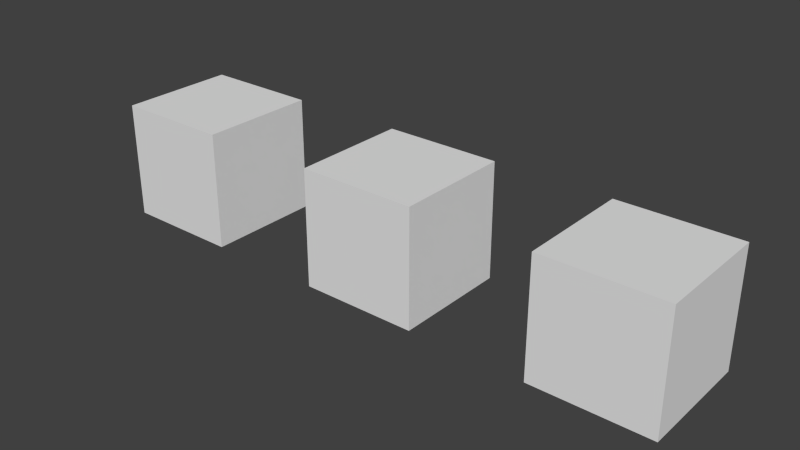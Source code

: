 # Source: COTC_2Mat_Manip_SolidCamera.test.blend  (saved by Blender 2.77.0; exported with 4.5.12 LTS)
import bpy
from mathutils import Matrix  # noqa: F401  (used for matrix-valued properties, if any)

bpy.ops.wm.read_factory_settings(use_empty=True)
scene = bpy.context.scene
scene.name = 'Scene'

# ---- collections
col_collection_1 = bpy.data.collections.new('Collection 1'); scene.collection.children.link(col_collection_1)

# ---- materials (node trees are filled in below, after node groups)
mat_solid_camera = bpy.data.materials.new('solid camera')
mat_solid_camera.alpha_threshold = 0.0
mat_solid_camera.use_transparent_shadow = False
mat_solid_camera.roughness = 0.5
mat_panel_tex = bpy.data.materials.new('Panel Tex')
mat_panel_tex.alpha_threshold = 0.0
mat_panel_tex.use_transparent_shadow = False
mat_panel_tex.roughness = 0.5
mat_panel_tex.line_color = (0.0, 0.0, 0.0, 1.0)
mat_texa = bpy.data.materials.new('TexA')
mat_texa.alpha_threshold = 0.0
mat_texa.use_transparent_shadow = False
mat_texa.roughness = 0.5
mat_texa.line_color = (0.0, 0.0, 0.0, 1.0)

# ---- material node trees

# ---- world
world_world = bpy.data.worlds.new('World'); scene.world = world_world
world_world.color = (0.05088, 0.05088, 0.05088)
world_world.use_sun_shadow = False
world_world.sun_shadow_jitter_overblur = 0.0
world_world.cycles.sampling_method = 'NONE'
world_world.cycles.sample_map_resolution = 256

# ---- meshes
me_cube_001 = bpy.data.meshes.new('Cube.001')
me_cube_001.from_pydata([(-1.0, -1.0, -1.0), (-1.0, -1.0, 1.0), (-1.0, 1.0, -1.0), (-1.0, 1.0, 1.0), (1.0, -1.0, -1.0), (1.0, -1.0, 1.0), (1.0, 1.0, -1.0), (1.0, 1.0, 1.0)], [], [(1, 3, 2, 0), (3, 7, 6, 2), (7, 5, 4, 6), (5, 1, 0, 4), (0, 2, 6, 4), (5, 7, 3, 1)])
me_cube_001.materials.append(mat_solid_camera)
me_cube_001.use_remesh_preserve_volume = False
me_cube_001.use_remesh_preserve_attributes = False
me_cube_001.use_mirror_vertex_groups = False
me_cube_001.update()
me_cube_003 = bpy.data.meshes.new('Cube.003')
me_cube_003.from_pydata([(1.0, 1.0, -1.0), (1.0, -1.0, -1.0), (-1.0, -1.0, -1.0), (-1.0, 1.0, -1.0), (1.0, 1.0, 1.0), (1.0, -1.0, 1.0), (-1.0, -1.0, 1.0), (-1.0, 1.0, 1.0)], [], [(0, 1, 2, 3), (4, 7, 6, 5), (0, 4, 5, 1), (1, 5, 6, 2), (2, 6, 7, 3), (4, 0, 3, 7)])
_uv = me_cube_003.uv_layers.new(name='UVMap')
_uv.uv.foreach_set('vector', [2.98e-08, 1.0, 0.5, 1.0, 0.5, 1.5, 0.0, 1.5, 1.0, 0.5, 1.0, 1.0, 0.5, 1.0, 0.5, 0.5, 1.0, 0.5, 0.5, 0.5, 0.5, 0.0, 1.0, 2.98e-08, 4.47e-08, 0.5, 0.0, 1.937e-07, 0.5, 0.0, 0.5, 0.5, 1.5, 0.5, 1.0, 0.5, 1.0, 1.341e-07, 1.5, 0.0, 0.0, 0.5, 0.5, 0.5, 0.5, 1.0, 4.47e-08, 1.0])
me_cube_003.materials.append(mat_panel_tex)
me_cube_003.use_remesh_preserve_volume = False
me_cube_003.use_remesh_preserve_attributes = False
me_cube_003.use_mirror_vertex_groups = False
me_cube_003.auto_texspace = False
me_cube_003.update()
me_cube = bpy.data.meshes.new('Cube')
me_cube.from_pydata([(1.0, 1.0, -1.0), (1.0, -1.0, -1.0), (-1.0, -1.0, -1.0), (-1.0, 1.0, -1.0), (1.0, 1.0, 1.0), (1.0, -1.0, 1.0), (-1.0, -1.0, 1.0), (-1.0, 1.0, 1.0)], [], [(0, 1, 2, 3), (4, 7, 6, 5), (0, 4, 5, 1), (1, 5, 6, 2), (2, 6, 7, 3), (4, 0, 3, 7)])
_uv = me_cube.uv_layers.new(name='UVMap')
_uv.uv.foreach_set('vector', [2.98e-08, 1.0, 0.5, 1.0, 0.5, 1.5, 0.0, 1.5, 1.0, 0.5, 1.0, 1.0, 0.5, 1.0, 0.5, 0.5, 1.0, 0.5, 0.5, 0.5, 0.5, 0.0, 1.0, 2.98e-08, 4.47e-08, 0.5, 0.0, 1.937e-07, 0.5, 0.0, 0.5, 0.5, 1.5, 0.5, 1.0, 0.5, 1.0, 1.341e-07, 1.5, 0.0, 0.0, 0.5, 0.5, 0.5, 0.5, 1.0, 4.47e-08, 1.0])
me_cube.materials.append(mat_texa)
me_cube.use_remesh_preserve_volume = False
me_cube.use_remesh_preserve_attributes = False
me_cube.use_mirror_vertex_groups = False
me_cube.auto_texspace = False
me_cube.update()

# ---- objects
ob_cube_002 = bpy.data.objects.new('Cube.002', me_cube_001)
ob_cube_001 = bpy.data.objects.new('Cube.001', me_cube_003)
ob_cube = bpy.data.objects.new('Cube', me_cube)

# ---- transforms, parenting, visibility, modifiers, constraints
ob_cube_002.location = (-4.0, 0.0, 1.0)
ob_cube_002.lineart.crease_threshold = 0.0
ob_cube_001.location = (4.0, 0.0, 1.0)
ob_cube_001.lock_rotations_4d = False
ob_cube_001.empty_display_type = 'ARROWS'
ob_cube_001.lineart.crease_threshold = 0.0
ob_cube.location = (0.0, 0.0, 1.0)
ob_cube.lock_rotations_4d = False
ob_cube.empty_display_type = 'ARROWS'
ob_cube.lineart.crease_threshold = 0.0

# ---- collection membership
col_collection_1.objects.link(ob_cube_002)
col_collection_1.objects.link(ob_cube_001)
col_collection_1.objects.link(ob_cube)

# ---- scene / render settings (as saved in the file)
scene.frame_start = 1; scene.frame_end = 250; scene.frame_set(1)
scene.render.engine = 'BLENDER_EEVEE_NEXT'
scene.render.resolution_percentage = 50
scene.render.dither_intensity = 0.0
scene.cycles.use_denoising = False
scene.cycles.samples = 10
scene.cycles.sampling_pattern = 'TABULATED_SOBOL'
scene.cycles.light_sampling_threshold = 0.0
scene.cycles.use_adaptive_sampling = False
scene.cycles.use_light_tree = False
scene.cycles.blur_glossy = 0.0
scene.cycles.pixel_filter_type = 'GAUSSIAN'
scene.cycles.sample_clamp_indirect = 0.0
scene.view_settings.view_transform = 'Standard'
bpy.context.view_layer.update()

# ---- added for rendering (the .blend has no active camera and no usable light): camera, sun
cam_auto = bpy.data.cameras.new('AutoCamera')
cam_auto.lens = 50.0
cam_auto.sensor_width = 36.0
cam_auto.clip_end = 1000.0
ob_auto_camera = bpy.data.objects.new('AutoCamera', cam_auto)
scene.collection.objects.link(ob_auto_camera)
ob_auto_camera.location = (9.61522, -11.5383, 8.69217)
ob_auto_camera.rotation_euler = (1.09748, -7.21219e-08, 0.694738)
scene.camera = ob_auto_camera
light_auto_sun = bpy.data.lights.new('AutoSun', 'SUN')
light_auto_sun.energy = 3.0
light_auto_sun.angle = 0.0523599
ob_auto_sun = bpy.data.objects.new('AutoSun', light_auto_sun)
scene.collection.objects.link(ob_auto_sun)
ob_auto_sun.rotation_euler = (0.872665, 0.174533, 0.523599)
bpy.context.view_layer.update()
